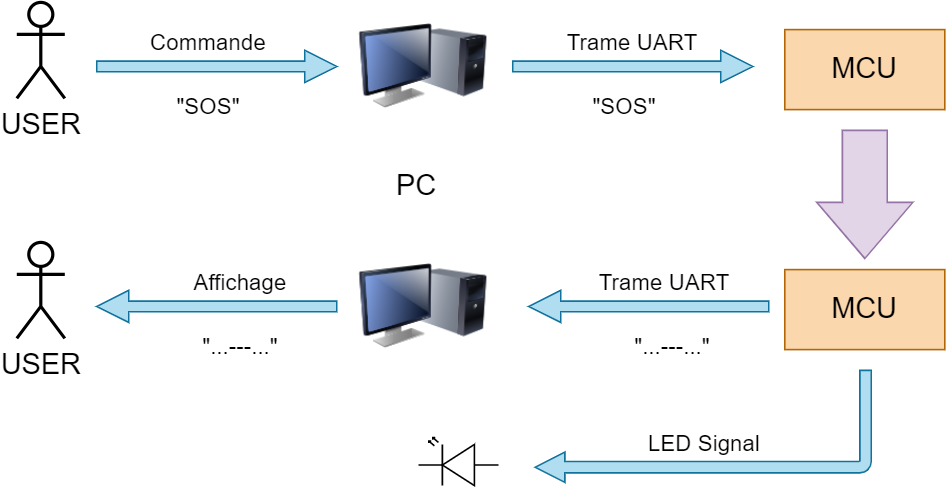

The diagram above was exported from draw.io. Its source (the exported page's mxGraphModel, read from the mxfile embedded in the PNG):
<mxGraphModel dx="656" dy="363" grid="1" gridSize="10" guides="1" tooltips="1" connect="1" arrows="1" fold="1" page="1" pageScale="1" pageWidth="827" pageHeight="1169" math="0" shadow="0">
  <root>
    <mxCell id="0" />
    <mxCell id="1" parent="0" />
    <mxCell id="pTAPD2LzwfcrK2NgIbRX-123" value="&lt;font style=&quot;font-size: 18px;&quot;&gt;USER&lt;/font&gt;" style="shape=umlActor;verticalLabelPosition=bottom;verticalAlign=top;html=1;outlineConnect=0;strokeWidth=2;" parent="1" vertex="1">
      <mxGeometry x="150" y="270" width="30" height="60" as="geometry" />
    </mxCell>
    <mxCell id="pTAPD2LzwfcrK2NgIbRX-125" value="" style="image;html=1;image=img/lib/clip_art/computers/Monitor_Tower_128x128.png" parent="1" vertex="1">
      <mxGeometry x="364" y="270" width="80" height="80" as="geometry" />
    </mxCell>
    <mxCell id="pTAPD2LzwfcrK2NgIbRX-127" value="" style="html=1;shadow=0;dashed=0;align=center;verticalAlign=middle;shape=mxgraph.arrows2.arrow;dy=0.67;dx=20;notch=0;fillColor=#b1ddf0;strokeColor=#10739e;" parent="1" vertex="1">
      <mxGeometry x="200" y="300" width="150" height="20" as="geometry" />
    </mxCell>
    <mxCell id="pTAPD2LzwfcrK2NgIbRX-128" value="&lt;font style=&quot;font-size: 14px;&quot;&gt;Commande&lt;/font&gt;" style="text;html=1;strokeColor=none;fillColor=none;align=center;verticalAlign=middle;whiteSpace=wrap;rounded=0;" parent="1" vertex="1">
      <mxGeometry x="240" y="280" width="60" height="30" as="geometry" />
    </mxCell>
    <mxCell id="pTAPD2LzwfcrK2NgIbRX-129" value="&lt;font style=&quot;font-size: 14px;&quot;&gt;&quot;SOS&quot;&lt;/font&gt;" style="text;html=1;strokeColor=none;fillColor=none;align=center;verticalAlign=middle;whiteSpace=wrap;rounded=0;" parent="1" vertex="1">
      <mxGeometry x="240" y="320" width="60" height="30" as="geometry" />
    </mxCell>
    <mxCell id="pTAPD2LzwfcrK2NgIbRX-130" value="" style="rounded=0;whiteSpace=wrap;html=1;fillColor=#fad7ac;strokeColor=#b46504;" parent="1" vertex="1">
      <mxGeometry x="630" y="287" width="100" height="50" as="geometry" />
    </mxCell>
    <mxCell id="pTAPD2LzwfcrK2NgIbRX-131" value="&lt;font style=&quot;font-size: 18px;&quot;&gt;MCU&lt;/font&gt;" style="text;html=1;strokeColor=none;fillColor=none;align=center;verticalAlign=middle;whiteSpace=wrap;rounded=0;" parent="1" vertex="1">
      <mxGeometry x="650" y="297" width="60" height="30" as="geometry" />
    </mxCell>
    <mxCell id="pTAPD2LzwfcrK2NgIbRX-132" value="" style="html=1;shadow=0;dashed=0;align=center;verticalAlign=middle;shape=mxgraph.arrows2.arrow;dy=0.67;dx=20;notch=0;fillColor=#b1ddf0;strokeColor=#10739e;" parent="1" vertex="1">
      <mxGeometry x="460" y="300" width="150" height="20" as="geometry" />
    </mxCell>
    <mxCell id="pTAPD2LzwfcrK2NgIbRX-133" value="&lt;font style=&quot;font-size: 14px;&quot;&gt;Trame UART&lt;/font&gt;" style="text;html=1;strokeColor=none;fillColor=none;align=center;verticalAlign=middle;whiteSpace=wrap;rounded=0;" parent="1" vertex="1">
      <mxGeometry x="490" y="280" width="90" height="30" as="geometry" />
    </mxCell>
    <mxCell id="pTAPD2LzwfcrK2NgIbRX-134" value="&lt;font style=&quot;font-size: 14px;&quot;&gt;&quot;SOS&quot;&lt;/font&gt;" style="text;html=1;strokeColor=none;fillColor=none;align=center;verticalAlign=middle;whiteSpace=wrap;rounded=0;" parent="1" vertex="1">
      <mxGeometry x="500" y="320" width="60" height="30" as="geometry" />
    </mxCell>
    <mxCell id="pTAPD2LzwfcrK2NgIbRX-135" value="&lt;font style=&quot;font-size: 18px;&quot;&gt;USER&lt;/font&gt;" style="shape=umlActor;verticalLabelPosition=bottom;verticalAlign=top;html=1;outlineConnect=0;strokeWidth=2;" parent="1" vertex="1">
      <mxGeometry x="150" y="420" width="30" height="60" as="geometry" />
    </mxCell>
    <mxCell id="pTAPD2LzwfcrK2NgIbRX-136" value="" style="image;html=1;image=img/lib/clip_art/computers/Monitor_Tower_128x128.png" parent="1" vertex="1">
      <mxGeometry x="364" y="420" width="80" height="80" as="geometry" />
    </mxCell>
    <mxCell id="pTAPD2LzwfcrK2NgIbRX-137" value="" style="html=1;shadow=0;dashed=0;align=center;verticalAlign=middle;shape=mxgraph.arrows2.arrow;dy=0.67;dx=20;notch=0;fillColor=#b1ddf0;strokeColor=#10739e;flipH=1;" parent="1" vertex="1">
      <mxGeometry x="200" y="450" width="150" height="20" as="geometry" />
    </mxCell>
    <mxCell id="pTAPD2LzwfcrK2NgIbRX-138" value="&lt;font style=&quot;font-size: 14px;&quot;&gt;Affichage&lt;/font&gt;" style="text;html=1;strokeColor=none;fillColor=none;align=center;verticalAlign=middle;whiteSpace=wrap;rounded=0;" parent="1" vertex="1">
      <mxGeometry x="260" y="430" width="60" height="30" as="geometry" />
    </mxCell>
    <mxCell id="pTAPD2LzwfcrK2NgIbRX-139" value="&lt;font style=&quot;font-size: 14px;&quot;&gt;&quot;...---...&quot;&lt;/font&gt;" style="text;html=1;strokeColor=none;fillColor=none;align=center;verticalAlign=middle;whiteSpace=wrap;rounded=0;" parent="1" vertex="1">
      <mxGeometry x="260" y="470" width="60" height="30" as="geometry" />
    </mxCell>
    <mxCell id="pTAPD2LzwfcrK2NgIbRX-140" value="" style="rounded=0;whiteSpace=wrap;html=1;fillColor=#fad7ac;strokeColor=#b46504;" parent="1" vertex="1">
      <mxGeometry x="630" y="437" width="100" height="50" as="geometry" />
    </mxCell>
    <mxCell id="pTAPD2LzwfcrK2NgIbRX-141" value="&lt;font style=&quot;font-size: 18px;&quot;&gt;MCU&lt;/font&gt;" style="text;html=1;strokeColor=none;fillColor=none;align=center;verticalAlign=middle;whiteSpace=wrap;rounded=0;" parent="1" vertex="1">
      <mxGeometry x="650" y="447" width="60" height="30" as="geometry" />
    </mxCell>
    <mxCell id="pTAPD2LzwfcrK2NgIbRX-142" value="" style="html=1;shadow=0;dashed=0;align=center;verticalAlign=middle;shape=mxgraph.arrows2.arrow;dy=0.67;dx=20;notch=0;fillColor=#b1ddf0;strokeColor=#10739e;flipH=1;" parent="1" vertex="1">
      <mxGeometry x="470" y="450" width="150" height="20" as="geometry" />
    </mxCell>
    <mxCell id="pTAPD2LzwfcrK2NgIbRX-144" value="&lt;font style=&quot;font-size: 14px;&quot;&gt;&quot;...---...&quot;&lt;/font&gt;" style="text;html=1;strokeColor=none;fillColor=none;align=center;verticalAlign=middle;whiteSpace=wrap;rounded=0;" parent="1" vertex="1">
      <mxGeometry x="530" y="470" width="60" height="30" as="geometry" />
    </mxCell>
    <mxCell id="pTAPD2LzwfcrK2NgIbRX-145" value="" style="shape=singleArrow;direction=south;whiteSpace=wrap;html=1;arrowWidth=0.466668701171875;arrowSize=0.4374996185302734;fillColor=#e1d5e7;strokeColor=#9673a6;" parent="1" vertex="1">
      <mxGeometry x="650" y="350" width="60" height="80" as="geometry" />
    </mxCell>
    <mxCell id="pTAPD2LzwfcrK2NgIbRX-146" value="&lt;font style=&quot;font-size: 18px;&quot;&gt;PC&lt;/font&gt;" style="text;html=1;strokeColor=none;fillColor=none;align=center;verticalAlign=middle;whiteSpace=wrap;rounded=0;" parent="1" vertex="1">
      <mxGeometry x="370" y="370" width="60" height="30" as="geometry" />
    </mxCell>
    <mxCell id="pTAPD2LzwfcrK2NgIbRX-148" value="&lt;font style=&quot;font-size: 14px;&quot;&gt;Trame UART&lt;/font&gt;" style="text;html=1;strokeColor=none;fillColor=none;align=center;verticalAlign=middle;whiteSpace=wrap;rounded=0;" parent="1" vertex="1">
      <mxGeometry x="510" y="430" width="90" height="30" as="geometry" />
    </mxCell>
    <mxCell id="cOCQmGq8WgwywP4ib7Sg-1" value="" style="html=1;shadow=0;dashed=0;align=center;verticalAlign=middle;shape=mxgraph.arrows2.bendArrow;dy=3.55;dx=18.52;notch=0;arrowHead=18.96;rounded=1;fillColor=#b1ddf0;strokeColor=#10739e;flipV=1;flipH=1;" vertex="1" parent="1">
      <mxGeometry x="474" y="500" width="210" height="70" as="geometry" />
    </mxCell>
    <mxCell id="cOCQmGq8WgwywP4ib7Sg-2" value="&lt;font style=&quot;font-size: 14px;&quot;&gt;LED Signal&lt;/font&gt;" style="text;html=1;strokeColor=none;fillColor=none;align=center;verticalAlign=middle;whiteSpace=wrap;rounded=0;" vertex="1" parent="1">
      <mxGeometry x="530" y="531" width="100" height="30" as="geometry" />
    </mxCell>
    <mxCell id="cOCQmGq8WgwywP4ib7Sg-3" value="" style="verticalLabelPosition=bottom;shadow=0;dashed=0;align=center;html=1;verticalAlign=top;shape=mxgraph.electrical.opto_electronics.led_2;pointerEvents=1;flipV=0;flipH=1;" vertex="1" parent="1">
      <mxGeometry x="401" y="542" width="50" height="30" as="geometry" />
    </mxCell>
  </root>
</mxGraphModel>